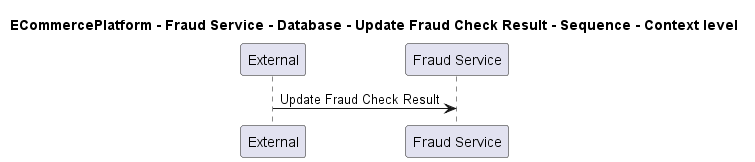

The diagram above was rendered by PlantUML. Its source (embedded in the PNG):
@startuml
!pragma layout smetana

title ECommercePlatform - Fraud Service - Database - Update Fraud Check Result - Sequence - Context level

participant "External" as C4InterFlow.SoftwareSystems.ExternalSystem
participant "Fraud Service" as ECommercePlatform.SoftwareSystems.FraudService

C4InterFlow.SoftwareSystems.ExternalSystem -> ECommercePlatform.SoftwareSystems.FraudService : Update Fraud Check Result


@enduml